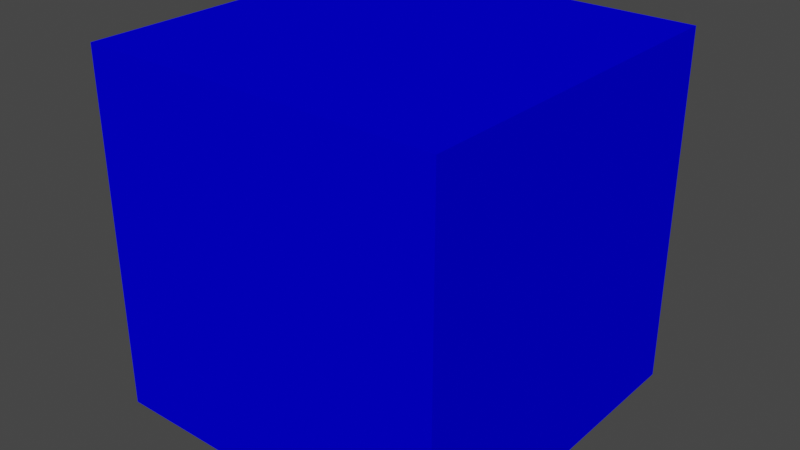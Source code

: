 # Source: test.blend  (saved by Blender 2.93.21; exported with 4.5.12 LTS)
import bpy
from mathutils import Matrix  # noqa: F401  (used for matrix-valued properties, if any)

bpy.ops.wm.read_factory_settings(use_empty=True)
scene = bpy.context.scene
scene.name = 'Scene'

# ---- collections
col_collection = bpy.data.collections.new('Collection'); scene.collection.children.link(col_collection)

# ---- materials (node trees are filled in below, after node groups)
mat_r_0_00_g_0_00_b_0_85_a_1_00 = bpy.data.materials.new('R:0.00,G:0.00,B:0.85,A:1.00')
mat_r_0_00_g_0_00_b_0_85_a_1_00.use_transparent_shadow = False
mat_r_0_00_g_0_00_b_0_85_a_1_00.diffuse_color = (0.0007713, 0.0, 0.85, 1.0)

# ---- material node trees

# ---- world
world_world = bpy.data.worlds.new('World'); scene.world = world_world
world_world.use_nodes = True; world_world.node_tree.nodes.clear()
_N = world_world.node_tree.nodes; _L = world_world.node_tree.links
n0 = _N.new('ShaderNodeOutputWorld'); n0.name = 'World Output'; n0.location = (300, 300)
n1 = _N.new('ShaderNodeBackground'); n1.name = 'Background'; n1.location = (10, 300)
n1.inputs[0].default_value = (0.05088, 0.05088, 0.05088, 1.0)
_L.new(n1.outputs[0], n0.inputs[0])
n0.is_active_output = True
world_world.color = (0.05088, 0.05088, 0.05088)
world_world.use_sun_shadow = False
world_world.sun_shadow_jitter_overblur = 0.0

# ---- meshes
me_cube_054 = bpy.data.meshes.new('Cube.054')
me_cube_054.from_pydata([(-1.0, -1.0, -1.0), (-1.0, -1.0, 1.0), (-1.0, 1.0, -1.0), (-1.0, 1.0, 1.0), (1.0, -1.0, -1.0), (1.0, -1.0, 1.0), (1.0, 1.0, -1.0), (1.0, 1.0, 1.0)], [], [(0, 1, 3, 2), (2, 3, 7, 6), (6, 7, 5, 4), (4, 5, 1, 0), (2, 6, 4, 0), (7, 3, 1, 5)])
_uv = me_cube_054.uv_layers.new(name='UVMap')
_uv.uv.foreach_set('vector', [0.375, 0.0, 0.625, 0.0, 0.625, 0.25, 0.375, 0.25, 0.375, 0.25, 0.625, 0.25, 0.625, 0.5, 0.375, 0.5, 0.375, 0.5, 0.625, 0.5, 0.625, 0.75, 0.375, 0.75, 0.375, 0.75, 0.625, 0.75, 0.625, 1.0, 0.375, 1.0, 0.125, 0.5, 0.375, 0.5, 0.375, 0.75, 0.125, 0.75, 0.625, 0.5, 0.875, 0.5, 0.875, 0.75, 0.625, 0.75])
me_cube_054.materials.append(mat_r_0_00_g_0_00_b_0_85_a_1_00)
me_cube_054.use_remesh_fix_poles = True
me_cube_054.use_remesh_preserve_attributes = False
me_cube_054.update()

# ---- objects
ob_cube = bpy.data.objects.new('Cube', me_cube_054)

# ---- transforms, parenting, visibility, modifiers, constraints
ob_cube.location = (0.0, 0.0, 0.0)

# ---- collection membership
scene.collection.objects.link(ob_cube)

# ---- scene / render settings (as saved in the file)
scene.frame_start = 7; scene.frame_end = 250; scene.frame_set(15)
scene.render.engine = 'BLENDER_EEVEE_NEXT'
scene.cycles.use_denoising = False
scene.cycles.samples = 128
scene.cycles.sampling_pattern = 'TABULATED_SOBOL'
scene.cycles.use_adaptive_sampling = False
scene.cycles.use_light_tree = False
scene.view_settings.view_transform = 'Filmic'
bpy.context.view_layer.update()

# ---- added for rendering (the .blend has no active camera and no usable light): camera, sun
cam_auto = bpy.data.cameras.new('AutoCamera')
cam_auto.lens = 50.0
cam_auto.sensor_width = 36.0
cam_auto.clip_end = 1000.0
ob_auto_camera = bpy.data.objects.new('AutoCamera', cam_auto)
scene.collection.objects.link(ob_auto_camera)
ob_auto_camera.location = (3.20507, -3.84609, 2.56406)
ob_auto_camera.rotation_euler = (1.09748, -7.21219e-08, 0.694738)
scene.camera = ob_auto_camera
light_auto_sun = bpy.data.lights.new('AutoSun', 'SUN')
light_auto_sun.energy = 3.0
light_auto_sun.angle = 0.0523599
ob_auto_sun = bpy.data.objects.new('AutoSun', light_auto_sun)
scene.collection.objects.link(ob_auto_sun)
ob_auto_sun.rotation_euler = (0.872665, 0.174533, 0.523599)
bpy.context.view_layer.update()
